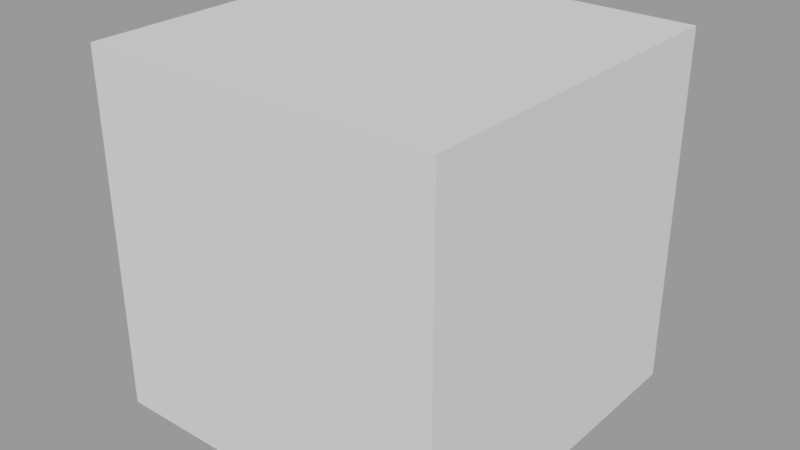 # Source: cube.blend  (saved by Blender 2.93.21; exported with 4.5.12 LTS)
import bpy
from mathutils import Matrix  # noqa: F401  (used for matrix-valued properties, if any)

bpy.ops.wm.read_factory_settings(use_empty=True)
scene = bpy.context.scene
scene.name = 'Scene'

# ---- meshes
me_cube = bpy.data.meshes.new('Cube')
me_cube.from_pydata([(-1.0, -1.0, -1.0), (-1.0, -1.0, 1.0), (-1.0, 1.0, -1.0), (-1.0, 1.0, 1.0), (1.0, -1.0, -1.0), (1.0, -1.0, 1.0), (1.0, 1.0, -1.0), (1.0, 1.0, 1.0)], [], [(0, 1, 3, 2), (2, 3, 7, 6), (6, 7, 5, 4), (4, 5, 1, 0), (2, 6, 4, 0), (7, 3, 1, 5)])
_uv = me_cube.uv_layers.new(name='UVMap')
_uv.uv.foreach_set('vector', [0.375, 0.0, 0.625, 0.0, 0.625, 0.25, 0.375, 0.25, 0.375, 0.25, 0.625, 0.25, 0.625, 0.5, 0.375, 0.5, 0.375, 0.5, 0.625, 0.5, 0.625, 0.75, 0.375, 0.75, 0.375, 0.75, 0.625, 0.75, 0.625, 1.0, 0.375, 1.0, 0.125, 0.5, 0.375, 0.5, 0.375, 0.75, 0.125, 0.75, 0.625, 0.5, 0.875, 0.5, 0.875, 0.75, 0.625, 0.75])
me_cube.use_remesh_fix_poles = True
me_cube.use_remesh_preserve_attributes = False
me_cube.update()

# ---- objects
ob_cube = bpy.data.objects.new('Cube', me_cube)

# ---- transforms, parenting, visibility, modifiers, constraints
ob_cube.location = (0.0, 0.0, 0.0)

# ---- collection membership
scene.collection.objects.link(ob_cube)

# ---- scene / render settings (as saved in the file)
scene.frame_start = 1; scene.frame_end = 250; scene.frame_set(1)
scene.render.engine = 'BLENDER_EEVEE_NEXT'
scene.cycles.use_denoising = False
scene.cycles.samples = 128
scene.cycles.sampling_pattern = 'TABULATED_SOBOL'
scene.cycles.use_adaptive_sampling = False
scene.cycles.use_light_tree = False
scene.view_settings.view_transform = 'Filmic'
bpy.context.view_layer.update()

# ---- added for rendering (the .blend has no active camera and no usable light): camera, sun + grey world if the file has none
cam_auto = bpy.data.cameras.new('AutoCamera')
cam_auto.lens = 50.0
cam_auto.sensor_width = 36.0
cam_auto.clip_end = 1000.0
ob_auto_camera = bpy.data.objects.new('AutoCamera', cam_auto)
scene.collection.objects.link(ob_auto_camera)
ob_auto_camera.location = (3.20507, -3.84609, 2.56406)
ob_auto_camera.rotation_euler = (1.09748, -7.21219e-08, 0.694738)
scene.camera = ob_auto_camera
light_auto_sun = bpy.data.lights.new('AutoSun', 'SUN')
light_auto_sun.energy = 3.0
light_auto_sun.angle = 0.0523599
ob_auto_sun = bpy.data.objects.new('AutoSun', light_auto_sun)
scene.collection.objects.link(ob_auto_sun)
ob_auto_sun.rotation_euler = (0.872665, 0.174533, 0.523599)
if scene.world is None:
    world_auto = bpy.data.worlds.new('AutoWorld')
    world_auto.color = (0.3, 0.3, 0.3)
    scene.world = world_auto
bpy.context.view_layer.update()
